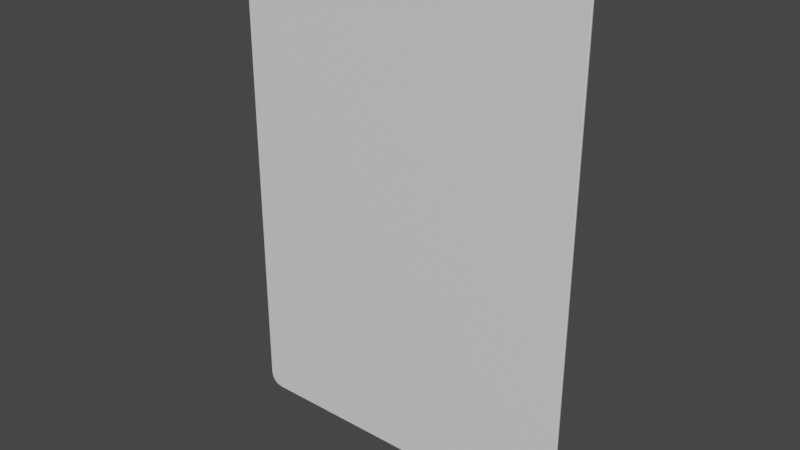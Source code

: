 # Source: FoilCard.blend  (saved by Blender 2.91.10; exported with 4.5.12 LTS)
import bpy
from mathutils import Matrix  # noqa: F401  (used for matrix-valued properties, if any)

bpy.ops.wm.read_factory_settings(use_empty=True)
scene = bpy.context.scene
scene.name = 'Scene'

# ---- collections
col_collection = bpy.data.collections.new('Collection'); scene.collection.children.link(col_collection)

# ---- materials (node trees are filled in below, after node groups)
mat_material = bpy.data.materials.new('Material')
mat_material.alpha_threshold = 0.0
mat_material.use_transparent_shadow = False
mat_material.line_color = (0.0, 0.0, 0.0, 1.0)

# ---- material node trees
mat_material.use_nodes = True; mat_material.node_tree.nodes.clear()
_N = mat_material.node_tree.nodes; _L = mat_material.node_tree.links
n0 = _N.new('ShaderNodeOutputMaterial'); n0.name = 'Material Output'; n0.location = (300, 300)
n1 = _N.new('ShaderNodeBsdfPrincipled'); n1.name = 'Principled BSDF'; n1.location = (10, 300)
n1.distribution = 'GGX'
n1.subsurface_method = 'BURLEY'
n1.inputs[2].default_value = 0.4
n1.inputs[3].default_value = 1.45
n1.inputs[27].default_value = (0.0, 0.0, 0.0, 1.0)
n1.inputs[28].default_value = 1.0
_L.new(n1.outputs[0], n0.inputs[0])
n0.is_active_output = True

# ---- world
world_world = bpy.data.worlds.new('World'); scene.world = world_world
world_world.use_nodes = True; world_world.node_tree.nodes.clear()
_N = world_world.node_tree.nodes; _L = world_world.node_tree.links
n0 = _N.new('ShaderNodeOutputWorld'); n0.name = 'World Output'; n0.location = (300, 300)
n1 = _N.new('ShaderNodeBackground'); n1.name = 'Background'; n1.location = (10, 300)
n1.inputs[0].default_value = (0.05088, 0.05088, 0.05088, 1.0)
_L.new(n1.outputs[0], n0.inputs[0])
n0.is_active_output = True
world_world.color = (0.05088, 0.05088, 0.05088)
world_world.use_sun_shadow = False
world_world.sun_shadow_jitter_overblur = 0.0

# ---- meshes
me_cube = bpy.data.meshes.new('Cube')
me_cube.from_pydata([(2.32, 0.02615, 3.5), (2.5, 0.02615, 3.32), (2.389, 0.02615, 3.486), (2.447, 0.02615, 3.447), (2.486, 0.02615, 3.389), (2.5, 0.02615, -3.32), (2.32, 0.02615, -3.5), (2.486, 0.02615, -3.389), (2.447, 0.02615, -3.447), (2.389, 0.02615, -3.486), (2.5, -0.02615, 3.32), (2.32, -0.02615, 3.5), (2.486, -0.02615, 3.389), (2.447, -0.02615, 3.447), (2.389, -0.02615, 3.486), (2.32, -0.02615, -3.5), (2.5, -0.02615, -3.32), (2.389, -0.02615, -3.486), (2.447, -0.02615, -3.447), (2.486, -0.02615, -3.389), (-2.5, 0.02615, 3.32), (-2.32, 0.02615, 3.5), (-2.486, 0.02615, 3.389), (-2.447, 0.02615, 3.447), (-2.389, 0.02615, 3.486), (-2.32, 0.02615, -3.5), (-2.5, 0.02615, -3.32), (-2.389, 0.02615, -3.486), (-2.447, 0.02615, -3.447), (-2.486, 0.02615, -3.389), (-2.32, -0.02615, 3.5), (-2.5, -0.02615, 3.32), (-2.389, -0.02615, 3.486), (-2.447, -0.02615, 3.447), (-2.486, -0.02615, 3.389), (-2.5, -0.02615, -3.32), (-2.32, -0.02615, -3.5), (-2.486, -0.02615, -3.389), (-2.447, -0.02615, -3.447), (-2.389, -0.02615, -3.486)], [], [(25, 6, 15, 36), (35, 31, 20, 26), (15, 17, 18, 19, 16, 10, 12, 13, 14, 11, 30, 32, 33, 34, 31, 35, 37, 38, 39, 36), (0, 21, 30, 11), (5, 1, 10, 16), (25, 36, 39, 27), (27, 39, 38, 28), (28, 38, 37, 29), (29, 37, 35, 26), (0, 11, 14, 2), (2, 14, 13, 3), (3, 13, 12, 4), (4, 12, 10, 1), (30, 21, 24, 32), (32, 24, 23, 33), (33, 23, 22, 34), (34, 22, 20, 31), (15, 6, 9, 17), (17, 9, 8, 18), (18, 8, 7, 19), (19, 7, 5, 16), (25, 27, 28, 29, 26, 20, 22, 23, 24, 21, 0, 2, 3, 4, 1, 5, 7, 8, 9, 6)])
me_cube.polygons.foreach_set('use_smooth', [1, 1, 0, 1, 1, 1, 1, 1, 1, 1, 1, 1, 1, 1, 1, 1, 1, 1, 1, 1, 1, 0])
_uv = me_cube.uv_layers.new(name='UVMap')
_uv.uv.foreach_set('vector', [0.7141, 0.02225, 0.9076, 0.02178, 0.9076, 0.04143, 0.7142, 0.0419, 0.696, 0.04248, 0.5025, 0.04085, 0.5025, 0.0212, 0.696, 0.02283, 0.482, 0.1719, 0.4889, 0.1732, 0.4947, 0.1772, 0.4986, 0.183, 0.5, 0.1899, 0.5, 0.8538, 0.4986, 0.8607, 0.4947, 0.8666, 0.4889, 0.8705, 0.482, 0.8719, 0.01805, 0.8719, 0.01114, 0.8705, 0.005286, 0.8666, 0.001374, 0.8607, 0.0, 0.8538, 0.0, 0.1899, 0.001374, 0.183, 0.005286, 0.1772, 0.01114, 0.1732, 0.01805, 0.1719, 0.2908, 0.02225, 0.4843, 0.02178, 0.4843, 0.04143, 0.2908, 0.0419, 0.07914, 0.0212, 0.2726, 0.02283, 0.2726, 0.04248, 0.07916, 0.04085, 0.7141, 0.02225, 0.7142, 0.0419, 0.7096, 0.04204, 0.7096, 0.0224, 0.7096, 0.0224, 0.7096, 0.04204, 0.7051, 0.04219, 0.705, 0.02254, 0.705, 0.02254, 0.7051, 0.04219, 0.7005, 0.04233, 0.7005, 0.02269, 0.7005, 0.02269, 0.7005, 0.04233, 0.696, 0.04248, 0.696, 0.02283, 0.2908, 0.02225, 0.2908, 0.0419, 0.2863, 0.04204, 0.2863, 0.0224, 0.2863, 0.0224, 0.2863, 0.04204, 0.2817, 0.04219, 0.2817, 0.02254, 0.2817, 0.02254, 0.2817, 0.04219, 0.2772, 0.04233, 0.2772, 0.02269, 0.2772, 0.02269, 0.2772, 0.04233, 0.2726, 0.04248, 0.2726, 0.02283, 0.4843, 0.04143, 0.4843, 0.02178, 0.4888, 0.02164, 0.4889, 0.04129, 0.4889, 0.04129, 0.4888, 0.02164, 0.4934, 0.02149, 0.4934, 0.04114, 0.4934, 0.04114, 0.4934, 0.02149, 0.4979, 0.02135, 0.4979, 0.04099, 0.4979, 0.04099, 0.4979, 0.02135, 0.5025, 0.0212, 0.5025, 0.04085, 0.06097, 0.04143, 0.06095, 0.02179, 0.0655, 0.02164, 0.06552, 0.04129, 0.06552, 0.04129, 0.0655, 0.02164, 0.07005, 0.02149, 0.07007, 0.04114, 0.07007, 0.04114, 0.07005, 0.02149, 0.07459, 0.02135, 0.07461, 0.04099, 0.07461, 0.04099, 0.07459, 0.02135, 0.07914, 0.0212, 0.07916, 0.04085, 0.518, 0.1719, 0.5111, 0.1732, 0.5053, 0.1772, 0.5014, 0.183, 0.5, 0.1899, 0.5, 0.8538, 0.5014, 0.8607, 0.5053, 0.8666, 0.5111, 0.8705, 0.518, 0.8719, 0.982, 0.8719, 0.9889, 0.8705, 0.9947, 0.8666, 0.9986, 0.8607, 1.0, 0.8538, 1.0, 0.1899, 0.9986, 0.183, 0.9947, 0.1772, 0.9889, 0.1732, 0.982, 0.1719])
me_cube.materials.append(mat_material)
me_cube.use_remesh_preserve_volume = False
me_cube.use_remesh_preserve_attributes = False
me_cube.use_mirror_vertex_groups = False
me_cube.update()

# ---- objects
ob_card = bpy.data.objects.new('Card', me_cube)

# ---- transforms, parenting, visibility, modifiers, constraints
ob_card.location = (0.0, 0.0, 0.0)
ob_card.lock_rotations_4d = False
ob_card.empty_display_type = 'ARROWS'
ob_card.lineart.crease_threshold = 0.0

# ---- collection membership
col_collection.objects.link(ob_card)

# ---- scene / render settings (as saved in the file)
scene.frame_start = 1; scene.frame_end = 250; scene.frame_set(1)
scene.render.engine = 'BLENDER_EEVEE_NEXT'
scene.cycles.use_denoising = False
scene.cycles.samples = 128
scene.cycles.sampling_pattern = 'TABULATED_SOBOL'
scene.cycles.use_adaptive_sampling = False
scene.cycles.use_light_tree = False
scene.view_settings.view_transform = 'Filmic'
bpy.context.view_layer.update()

# ---- added for rendering (the .blend has no active camera and no usable light): camera, sun
cam_auto = bpy.data.cameras.new('AutoCamera')
cam_auto.lens = 50.0
cam_auto.sensor_width = 36.0
cam_auto.clip_end = 1000.0
ob_auto_camera = bpy.data.objects.new('AutoCamera', cam_auto)
scene.collection.objects.link(ob_auto_camera)
ob_auto_camera.location = (7.95923, -9.55108, 6.36738)
ob_auto_camera.rotation_euler = (1.09748, -7.21219e-08, 0.694738)
scene.camera = ob_auto_camera
light_auto_sun = bpy.data.lights.new('AutoSun', 'SUN')
light_auto_sun.energy = 3.0
light_auto_sun.angle = 0.0523599
ob_auto_sun = bpy.data.objects.new('AutoSun', light_auto_sun)
scene.collection.objects.link(ob_auto_sun)
ob_auto_sun.rotation_euler = (0.872665, 0.174533, 0.523599)
bpy.context.view_layer.update()
